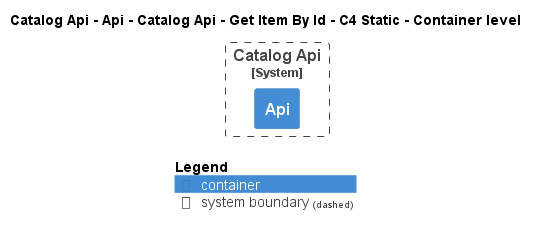

The diagram above was rendered by PlantUML. Its source (embedded in the PNG):
@startuml
!pragma layout smetana
!include ..\..\..\..\..\..\..\..\..\..\..\.c4s\C4_Container.puml

AddElementTag("c4interflow:lifecycle:new", $bgColor=green, $fontColor=#ffffff, $borderColor=green, $shadowing="False")
AddElementTag("c4interflow:lifecycle:changed", $bgColor=orange, $fontColor=#ffffff, $borderColor=orange, $shadowing="False")
AddElementTag("c4interflow:lifecycle:removed", $bgColor=red, $fontColor=#ffffff, $borderColor=red, $shadowing="False")

AddRelTag("c4interflow:lifecycle:new", $textColor=green, $lineColor=green)
AddRelTag("c4interflow:lifecycle:changed", $textColor=orange, $lineColor=orange)
AddRelTag("c4interflow:lifecycle:removed", $textColor=red, $lineColor=red)

SHOW_PERSON_PORTRAIT()
LAYOUT_TOP_DOWN()

skinparam linetype polyline

title Catalog Api - Api - Catalog Api - Get Item By Id - C4 Static - Container level


System_Boundary(dotnet.eShop.Architecture.SoftwareSystems.CatalogApi, "Catalog Api") {
    Container(dotnet.eShop.Architecture.SoftwareSystems.CatalogApi.Containers.Api, "Api", "", "")
}



SHOW_LEGEND()
@enduml